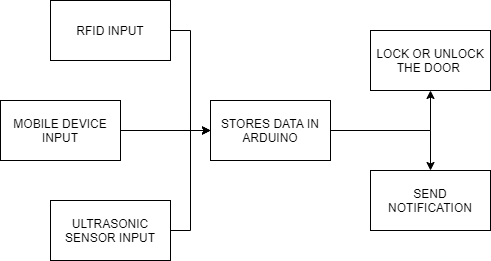

The diagram above was exported from draw.io. Its source (the exported page's mxGraphModel, read from the mxfile embedded in the PNG):
<mxGraphModel dx="1502" dy="565" grid="1" gridSize="10" guides="1" tooltips="1" connect="1" arrows="1" fold="1" page="1" pageScale="1" pageWidth="850" pageHeight="1100" math="0" shadow="0">
  <root>
    <mxCell id="0" />
    <mxCell id="1" parent="0" />
    <mxCell id="fIKDflCrXjc1m7I3AWZO-8" style="edgeStyle=orthogonalEdgeStyle;rounded=0;orthogonalLoop=1;jettySize=auto;html=1;entryX=0;entryY=0.5;entryDx=0;entryDy=0;" edge="1" parent="1" source="fIKDflCrXjc1m7I3AWZO-1" target="fIKDflCrXjc1m7I3AWZO-5">
      <mxGeometry relative="1" as="geometry" />
    </mxCell>
    <mxCell id="fIKDflCrXjc1m7I3AWZO-1" value="RFID INPUT" style="rounded=0;whiteSpace=wrap;html=1;" vertex="1" parent="1">
      <mxGeometry x="220" y="140" width="120" height="60" as="geometry" />
    </mxCell>
    <mxCell id="fIKDflCrXjc1m7I3AWZO-9" style="edgeStyle=orthogonalEdgeStyle;rounded=0;orthogonalLoop=1;jettySize=auto;html=1;entryX=0;entryY=0.5;entryDx=0;entryDy=0;" edge="1" parent="1" source="fIKDflCrXjc1m7I3AWZO-3" target="fIKDflCrXjc1m7I3AWZO-5">
      <mxGeometry relative="1" as="geometry" />
    </mxCell>
    <mxCell id="fIKDflCrXjc1m7I3AWZO-3" value="MOBILE DEVICE INPUT" style="rounded=0;whiteSpace=wrap;html=1;" vertex="1" parent="1">
      <mxGeometry x="170" y="240" width="120" height="60" as="geometry" />
    </mxCell>
    <mxCell id="fIKDflCrXjc1m7I3AWZO-10" style="edgeStyle=orthogonalEdgeStyle;rounded=0;orthogonalLoop=1;jettySize=auto;html=1;entryX=0;entryY=0.5;entryDx=0;entryDy=0;" edge="1" parent="1" source="fIKDflCrXjc1m7I3AWZO-4" target="fIKDflCrXjc1m7I3AWZO-5">
      <mxGeometry relative="1" as="geometry" />
    </mxCell>
    <mxCell id="fIKDflCrXjc1m7I3AWZO-4" value="ULTRASONIC SENSOR INPUT" style="rounded=0;whiteSpace=wrap;html=1;" vertex="1" parent="1">
      <mxGeometry x="220" y="340" width="120" height="60" as="geometry" />
    </mxCell>
    <mxCell id="fIKDflCrXjc1m7I3AWZO-11" style="edgeStyle=orthogonalEdgeStyle;rounded=0;orthogonalLoop=1;jettySize=auto;html=1;" edge="1" parent="1" source="fIKDflCrXjc1m7I3AWZO-5" target="fIKDflCrXjc1m7I3AWZO-6">
      <mxGeometry relative="1" as="geometry" />
    </mxCell>
    <mxCell id="fIKDflCrXjc1m7I3AWZO-13" style="edgeStyle=orthogonalEdgeStyle;rounded=0;orthogonalLoop=1;jettySize=auto;html=1;entryX=0.5;entryY=0;entryDx=0;entryDy=0;" edge="1" parent="1" source="fIKDflCrXjc1m7I3AWZO-5" target="fIKDflCrXjc1m7I3AWZO-7">
      <mxGeometry relative="1" as="geometry">
        <Array as="points">
          <mxPoint x="600" y="270" />
        </Array>
      </mxGeometry>
    </mxCell>
    <mxCell id="fIKDflCrXjc1m7I3AWZO-5" value="STORES DATA IN ARDUINO" style="rounded=0;whiteSpace=wrap;html=1;" vertex="1" parent="1">
      <mxGeometry x="380" y="240" width="120" height="60" as="geometry" />
    </mxCell>
    <mxCell id="fIKDflCrXjc1m7I3AWZO-6" value="LOCK OR UNLOCK THE DOOR&amp;nbsp;" style="rounded=0;whiteSpace=wrap;html=1;" vertex="1" parent="1">
      <mxGeometry x="540" y="170" width="120" height="60" as="geometry" />
    </mxCell>
    <mxCell id="fIKDflCrXjc1m7I3AWZO-7" value="SEND NOTIFICATION" style="rounded=0;whiteSpace=wrap;html=1;" vertex="1" parent="1">
      <mxGeometry x="540" y="310" width="120" height="60" as="geometry" />
    </mxCell>
  </root>
</mxGraphModel>